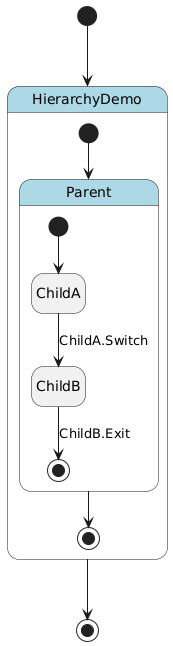

The diagram above was rendered by PlantUML. Its source (embedded in the PNG):
@startuml
hide empty description

skinparam state {
  BackgroundColor<<pseudo>> LightGray
  BackgroundColor<<composite>> LightBlue
  BorderColor<<pseudo>> Gray
  FontStyle<<pseudo>> italic
}

state "HierarchyDemo" as hierarchy_demo <<composite>> {
    state "Parent" as hierarchy_demo__parent <<composite>> {
        state "ChildA" as hierarchy_demo__parent__child_a
        state "ChildB" as hierarchy_demo__parent__child_b
        [*] --> hierarchy_demo__parent__child_a
        hierarchy_demo__parent__child_a --> hierarchy_demo__parent__child_b : ChildA.Switch
        hierarchy_demo__parent__child_b --> [*] : ChildB.Exit
    }
    [*] --> hierarchy_demo__parent
    hierarchy_demo__parent --> [*]
}
[*] --> hierarchy_demo
hierarchy_demo --> [*]
@enduml